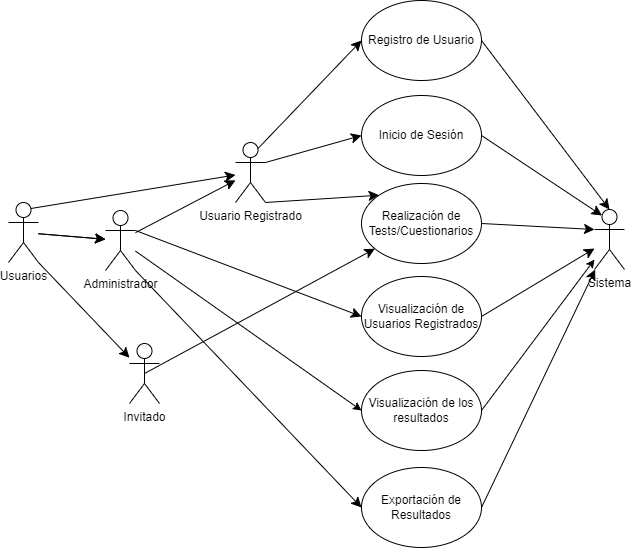

The diagram above was exported from draw.io. Its source (the exported page's mxGraphModel, read from the mxfile embedded in the PNG):
<mxGraphModel dx="1450" dy="969" grid="0" gridSize="10" guides="1" tooltips="1" connect="1" arrows="1" fold="1" page="0" pageScale="1" pageWidth="827" pageHeight="1169" math="0" shadow="0">
  <root>
    <mxCell id="0" />
    <mxCell id="1" parent="0" />
    <mxCell id="qIhk8LN0lvEsj7viRBUb-20" style="edgeStyle=none;curved=1;rounded=0;orthogonalLoop=1;jettySize=auto;html=1;exitX=0.75;exitY=0.1;exitDx=0;exitDy=0;exitPerimeter=0;entryX=0;entryY=0.5;entryDx=0;entryDy=0;fontSize=12;startSize=8;endSize=8;" edge="1" parent="1" source="qIhk8LN0lvEsj7viRBUb-1" target="qIhk8LN0lvEsj7viRBUb-15">
      <mxGeometry relative="1" as="geometry" />
    </mxCell>
    <mxCell id="qIhk8LN0lvEsj7viRBUb-21" style="edgeStyle=none;curved=1;rounded=0;orthogonalLoop=1;jettySize=auto;html=1;exitX=1;exitY=0.3333333333333333;exitDx=0;exitDy=0;exitPerimeter=0;entryX=0;entryY=0.5;entryDx=0;entryDy=0;fontSize=12;startSize=8;endSize=8;" edge="1" parent="1" source="qIhk8LN0lvEsj7viRBUb-1" target="qIhk8LN0lvEsj7viRBUb-17">
      <mxGeometry relative="1" as="geometry" />
    </mxCell>
    <mxCell id="qIhk8LN0lvEsj7viRBUb-22" style="edgeStyle=none;curved=1;rounded=0;orthogonalLoop=1;jettySize=auto;html=1;exitX=1;exitY=1;exitDx=0;exitDy=0;exitPerimeter=0;entryX=0;entryY=0;entryDx=0;entryDy=0;fontSize=12;startSize=8;endSize=8;" edge="1" parent="1" source="qIhk8LN0lvEsj7viRBUb-1" target="qIhk8LN0lvEsj7viRBUb-18">
      <mxGeometry relative="1" as="geometry" />
    </mxCell>
    <mxCell id="qIhk8LN0lvEsj7viRBUb-1" value="Usuario Registrado" style="shape=umlActor;verticalLabelPosition=bottom;verticalAlign=top;html=1;outlineConnect=0;" vertex="1" parent="1">
      <mxGeometry x="-83" y="6" width="30" height="60" as="geometry" />
    </mxCell>
    <mxCell id="qIhk8LN0lvEsj7viRBUb-23" style="edgeStyle=none;curved=1;rounded=0;orthogonalLoop=1;jettySize=auto;html=1;exitX=0.5;exitY=0.5;exitDx=0;exitDy=0;exitPerimeter=0;fontSize=12;startSize=8;endSize=8;" edge="1" parent="1" source="qIhk8LN0lvEsj7viRBUb-2" target="qIhk8LN0lvEsj7viRBUb-18">
      <mxGeometry relative="1" as="geometry" />
    </mxCell>
    <mxCell id="qIhk8LN0lvEsj7viRBUb-2" value="Invitado" style="shape=umlActor;verticalLabelPosition=bottom;verticalAlign=top;html=1;outlineConnect=0;" vertex="1" parent="1">
      <mxGeometry x="-189" y="207" width="30" height="60" as="geometry" />
    </mxCell>
    <mxCell id="qIhk8LN0lvEsj7viRBUb-24" style="edgeStyle=none;curved=1;rounded=0;orthogonalLoop=1;jettySize=auto;html=1;exitX=1;exitY=0.3333333333333333;exitDx=0;exitDy=0;exitPerimeter=0;entryX=0;entryY=0.5;entryDx=0;entryDy=0;fontSize=12;startSize=8;endSize=8;" edge="1" parent="1" source="qIhk8LN0lvEsj7viRBUb-3" target="qIhk8LN0lvEsj7viRBUb-16">
      <mxGeometry relative="1" as="geometry" />
    </mxCell>
    <mxCell id="qIhk8LN0lvEsj7viRBUb-25" style="edgeStyle=none;curved=1;rounded=0;orthogonalLoop=1;jettySize=auto;html=1;exitX=1;exitY=1;exitDx=0;exitDy=0;exitPerimeter=0;entryX=0;entryY=0.5;entryDx=0;entryDy=0;fontSize=12;startSize=8;endSize=8;" edge="1" parent="1" source="qIhk8LN0lvEsj7viRBUb-3" target="qIhk8LN0lvEsj7viRBUb-19">
      <mxGeometry relative="1" as="geometry" />
    </mxCell>
    <mxCell id="qIhk8LN0lvEsj7viRBUb-4" value="Sistema" style="shape=umlActor;verticalLabelPosition=bottom;verticalAlign=top;html=1;outlineConnect=0;" vertex="1" parent="1">
      <mxGeometry x="276" y="73" width="30" height="60" as="geometry" />
    </mxCell>
    <mxCell id="qIhk8LN0lvEsj7viRBUb-11" value="" style="edgeStyle=none;curved=1;rounded=0;orthogonalLoop=1;jettySize=auto;html=1;fontSize=12;startSize=8;endSize=8;" edge="1" parent="1" source="qIhk8LN0lvEsj7viRBUb-8" target="qIhk8LN0lvEsj7viRBUb-3">
      <mxGeometry relative="1" as="geometry">
        <mxPoint x="-295" y="246" as="targetPoint" />
      </mxGeometry>
    </mxCell>
    <mxCell id="qIhk8LN0lvEsj7viRBUb-12" value="" style="edgeStyle=none;curved=1;rounded=0;orthogonalLoop=1;jettySize=auto;html=1;fontSize=12;startSize=8;endSize=8;" edge="1" parent="1" source="qIhk8LN0lvEsj7viRBUb-3" target="qIhk8LN0lvEsj7viRBUb-1">
      <mxGeometry relative="1" as="geometry" />
    </mxCell>
    <mxCell id="qIhk8LN0lvEsj7viRBUb-13" style="edgeStyle=none;curved=1;rounded=0;orthogonalLoop=1;jettySize=auto;html=1;exitX=0.75;exitY=0.1;exitDx=0;exitDy=0;exitPerimeter=0;fontSize=12;startSize=8;endSize=8;" edge="1" parent="1" source="qIhk8LN0lvEsj7viRBUb-8" target="qIhk8LN0lvEsj7viRBUb-1">
      <mxGeometry relative="1" as="geometry" />
    </mxCell>
    <mxCell id="qIhk8LN0lvEsj7viRBUb-35" style="edgeStyle=none;curved=1;rounded=0;orthogonalLoop=1;jettySize=auto;html=1;fontSize=12;startSize=8;endSize=8;exitX=1;exitY=1;exitDx=0;exitDy=0;exitPerimeter=0;" edge="1" parent="1" source="qIhk8LN0lvEsj7viRBUb-8" target="qIhk8LN0lvEsj7viRBUb-2">
      <mxGeometry relative="1" as="geometry" />
    </mxCell>
    <mxCell id="qIhk8LN0lvEsj7viRBUb-8" value="Usuarios" style="shape=umlActor;verticalLabelPosition=bottom;verticalAlign=top;html=1;outlineConnect=0;" vertex="1" parent="1">
      <mxGeometry x="-310" y="66" width="30" height="60" as="geometry" />
    </mxCell>
    <mxCell id="qIhk8LN0lvEsj7viRBUb-15" value="Registro de Usuario" style="ellipse;whiteSpace=wrap;html=1;" vertex="1" parent="1">
      <mxGeometry x="43" y="-136" width="120" height="80" as="geometry" />
    </mxCell>
    <mxCell id="qIhk8LN0lvEsj7viRBUb-31" style="edgeStyle=none;curved=1;rounded=0;orthogonalLoop=1;jettySize=auto;html=1;exitX=1;exitY=0.5;exitDx=0;exitDy=0;fontSize=12;startSize=8;endSize=8;" edge="1" parent="1" source="qIhk8LN0lvEsj7viRBUb-16" target="qIhk8LN0lvEsj7viRBUb-4">
      <mxGeometry relative="1" as="geometry" />
    </mxCell>
    <mxCell id="qIhk8LN0lvEsj7viRBUb-16" value="Visualización de Usuarios Registrados" style="ellipse;whiteSpace=wrap;html=1;" vertex="1" parent="1">
      <mxGeometry x="43" y="140" width="120" height="80" as="geometry" />
    </mxCell>
    <mxCell id="qIhk8LN0lvEsj7viRBUb-17" value="Inicio de Sesión" style="ellipse;whiteSpace=wrap;html=1;" vertex="1" parent="1">
      <mxGeometry x="43" y="-41" width="120" height="80" as="geometry" />
    </mxCell>
    <mxCell id="qIhk8LN0lvEsj7viRBUb-18" value="Realización de Tests/Cuestionarios" style="ellipse;whiteSpace=wrap;html=1;" vertex="1" parent="1">
      <mxGeometry x="43" y="47" width="120" height="80" as="geometry" />
    </mxCell>
    <mxCell id="qIhk8LN0lvEsj7viRBUb-32" style="edgeStyle=none;curved=1;rounded=0;orthogonalLoop=1;jettySize=auto;html=1;exitX=1;exitY=0.5;exitDx=0;exitDy=0;fontSize=12;startSize=8;endSize=8;" edge="1" parent="1" source="qIhk8LN0lvEsj7viRBUb-19" target="qIhk8LN0lvEsj7viRBUb-4">
      <mxGeometry relative="1" as="geometry" />
    </mxCell>
    <mxCell id="qIhk8LN0lvEsj7viRBUb-19" value="Exportación de Resultados" style="ellipse;whiteSpace=wrap;html=1;" vertex="1" parent="1">
      <mxGeometry x="43" y="331" width="120" height="80" as="geometry" />
    </mxCell>
    <mxCell id="qIhk8LN0lvEsj7viRBUb-28" style="edgeStyle=none;curved=1;rounded=0;orthogonalLoop=1;jettySize=auto;html=1;exitX=1;exitY=0.5;exitDx=0;exitDy=0;entryX=0.5;entryY=0;entryDx=0;entryDy=0;entryPerimeter=0;fontSize=12;startSize=8;endSize=8;" edge="1" parent="1" source="qIhk8LN0lvEsj7viRBUb-15" target="qIhk8LN0lvEsj7viRBUb-4">
      <mxGeometry relative="1" as="geometry" />
    </mxCell>
    <mxCell id="qIhk8LN0lvEsj7viRBUb-29" style="edgeStyle=none;curved=1;rounded=0;orthogonalLoop=1;jettySize=auto;html=1;exitX=1;exitY=0.5;exitDx=0;exitDy=0;entryX=0.25;entryY=0.1;entryDx=0;entryDy=0;entryPerimeter=0;fontSize=12;startSize=8;endSize=8;" edge="1" parent="1" source="qIhk8LN0lvEsj7viRBUb-17" target="qIhk8LN0lvEsj7viRBUb-4">
      <mxGeometry relative="1" as="geometry" />
    </mxCell>
    <mxCell id="qIhk8LN0lvEsj7viRBUb-30" style="edgeStyle=none;curved=1;rounded=0;orthogonalLoop=1;jettySize=auto;html=1;exitX=1;exitY=0.5;exitDx=0;exitDy=0;entryX=0;entryY=0.3333333333333333;entryDx=0;entryDy=0;entryPerimeter=0;fontSize=12;startSize=8;endSize=8;" edge="1" parent="1" source="qIhk8LN0lvEsj7viRBUb-18" target="qIhk8LN0lvEsj7viRBUb-4">
      <mxGeometry relative="1" as="geometry" />
    </mxCell>
    <mxCell id="qIhk8LN0lvEsj7viRBUb-34" value="" style="edgeStyle=none;curved=1;rounded=0;orthogonalLoop=1;jettySize=auto;html=1;fontSize=12;startSize=8;endSize=8;" edge="1" parent="1" source="qIhk8LN0lvEsj7viRBUb-8" target="qIhk8LN0lvEsj7viRBUb-3">
      <mxGeometry relative="1" as="geometry">
        <mxPoint x="-280" y="98" as="sourcePoint" />
        <mxPoint x="-96" y="124" as="targetPoint" />
      </mxGeometry>
    </mxCell>
    <mxCell id="qIhk8LN0lvEsj7viRBUb-39" style="rounded=0;orthogonalLoop=1;jettySize=auto;html=1;entryX=0;entryY=0.5;entryDx=0;entryDy=0;" edge="1" parent="1" source="qIhk8LN0lvEsj7viRBUb-3" target="qIhk8LN0lvEsj7viRBUb-37">
      <mxGeometry relative="1" as="geometry" />
    </mxCell>
    <mxCell id="qIhk8LN0lvEsj7viRBUb-3" value="Administrador" style="shape=umlActor;verticalLabelPosition=bottom;verticalAlign=top;html=1;outlineConnect=0;" vertex="1" parent="1">
      <mxGeometry x="-213" y="74" width="30" height="60" as="geometry" />
    </mxCell>
    <mxCell id="qIhk8LN0lvEsj7viRBUb-40" style="rounded=0;orthogonalLoop=1;jettySize=auto;html=1;exitX=1;exitY=0.5;exitDx=0;exitDy=0;" edge="1" parent="1" source="qIhk8LN0lvEsj7viRBUb-37" target="qIhk8LN0lvEsj7viRBUb-4">
      <mxGeometry relative="1" as="geometry" />
    </mxCell>
    <mxCell id="qIhk8LN0lvEsj7viRBUb-37" value="Visualización de los resultados" style="ellipse;whiteSpace=wrap;html=1;" vertex="1" parent="1">
      <mxGeometry x="43" y="234" width="120" height="80" as="geometry" />
    </mxCell>
  </root>
</mxGraphModel>